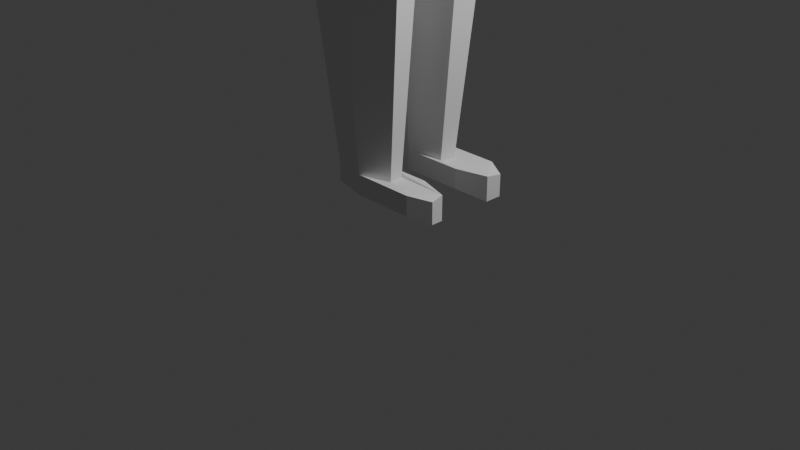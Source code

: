# Source: Sans_nom.blend  (saved by Blender 4.5.88; exported with 4.5.12 LTS)
import bpy
from mathutils import Matrix  # noqa: F401  (used for matrix-valued properties, if any)

bpy.ops.wm.read_factory_settings(use_empty=True)
scene = bpy.context.scene
scene.name = 'Scene'

# ---- collections
col_collection = bpy.data.collections.new('Collection'); scene.collection.children.link(col_collection)

# ---- world
world_world = bpy.data.worlds.new('World'); scene.world = world_world
world_world.use_nodes = True; world_world.node_tree.nodes.clear()
_N = world_world.node_tree.nodes; _L = world_world.node_tree.links
n0 = _N.new('ShaderNodeOutputWorld'); n0.name = 'World Output'; n0.location = (200, 100)
n1 = _N.new('ShaderNodeBackground'); n1.name = 'Background'; n1.location = (-200, 100)
n1.inputs[0].default_value = (0.05088, 0.05088, 0.05088, 1.0)
_L.new(n1.outputs[0], n0.inputs[0])
n0.is_active_output = True
world_world.color = (0.05088, 0.05088, 0.05088)
world_world.sun_shadow_jitter_overblur = 0.0

# ---- cameras
cam_camera = bpy.data.cameras.new('Camera')
cam_camera.clip_end = 100.0
cam_camera.ortho_scale = 7.314

# ---- lights
light_light = bpy.data.lights.new('Light', 'POINT')
light_light.energy = 1000.0
light_light.shadow_soft_size = 0.1

# ---- meshes
me_cube_003 = bpy.data.meshes.new('Cube.003')
me_cube_003.from_pydata([(-0.6741, 0.923, 0.5402), (-0.483, 0.8288, 3.595), (0.6763, 0.923, 0.5402), (0.8757, 0.9345, 3.662), (-0.6822, 0.0, 0.2186), (-0.7869, 0.0, 3.489), (0.9261, -2.789e-11, 0.2318), (1.069, 0.0, 3.489), (0.005893, 1.229, 0.5402), (0.01058, 1.135, 3.466), (0.9102, 0.4221, 0.3283), (0.9954, 0.31, 3.358), (-0.8639, 0.385, 3.435), (-0.8639, 0.4221, 0.3283), (0.5893, 0.0, 0.05739), (0.4726, 0.2532, 0.1609), (-0.137, 0.0, -0.02642), (-0.3306, 0.1798, 0.0965), (-0.759, 0.995, 0.8374), (0.6821, 0.995, 0.8374), (1.046, -4.78e-10, 0.5313), (-0.9216, -4.78e-10, 0.5313), (0.0001375, 1.236, 0.8374), (1.005, 0.5163, 0.6844), (-1.008, 0.5163, 0.6844), (-0.5798, 0.7884, 1.986), (-0.615, 0.8333, 1.408), (0.5956, 0.7884, 1.986), (0.6312, 0.8333, 1.408), (1.019, -3.911e-11, 1.976), (1.075, -3.344e-11, 1.285), (-0.807, -3.911e-11, 1.976), (-0.7878, -3.344e-11, 1.285), (0.01012, 1.05, 1.986), (0.01132, 1.11, 1.408), (0.9301, 0.4305, 1.981), (0.9756, 0.4324, 1.347), (-0.902, 0.4305, 2.103), (-0.9062, 0.4324, 1.347), (0.874, 0.69, 0.464), (0.8902, 0.6836, 3.375), (0.8859, 0.7745, 0.7609), (0.8749, 0.6486, 1.377), (0.8578, 0.6244, 1.984), (-0.6377, 0.8626, 0.3253), (0.6548, 0.8626, 0.3253), (0.01313, 1.149, 0.3253), (0.8786, 0.3945, 0.1046), (-0.8193, 0.3945, 0.1046), (0.4865, 0.2636, -0.0009996), (-0.3496, 0.1872, -0.068), (0.844, 0.6449, 0.2459), (-0.4715, 0.6596, -0.6404), (0.5254, 0.7384, -0.6497), (0.03634, 0.9566, -0.6497), (0.6961, 0.3816, -0.669), (-0.5238, 0.3816, -0.6737), (0.3972, 0.2818, -0.6711), (-0.2402, 0.2236, -0.6681), (0.6697, 0.5724, -0.6645), (0.4476, 0.5686, -1.816), (0.06485, 0.7394, -1.816), (0.5198, 0.2532, -1.831), (-0.3704, 0.2532, -1.834), (0.3473, 0.2112, -1.832), (-0.1516, 0.1657, -1.83), (0.5605, 0.4387, -1.827), (-0.4598, 0.6596, -1.771), (0.4756, 0.2532, -2.138), (0.5163, 0.5106, -2.135), (0.06485, 0.7394, -2.076), (-0.3704, 0.2532, -2.094), (-0.1516, 0.1657, -2.09), (-0.4598, 0.6596, -2.031), (0.3117, 0.2648, -3.993), (0.3377, 0.4288, -3.991), (0.04998, 0.5746, -3.953), (-0.2273, 0.2648, -3.965), (-0.0879, 0.209, -3.962), (-0.2843, 0.5237, -3.925), (0.04998, 0.5746, -4.165), (-0.2273, 0.2648, -4.177), (-0.0879, 0.209, -4.175), (-0.2843, 0.5237, -4.137), (0.8984, 0.3048, -3.968), (0.925, 0.4577, -3.982), (0.7059, 0.5746, -3.953), (0.5681, 0.209, -3.962), (0.8984, 0.3048, -4.231), (0.925, 0.4577, -4.213), (0.7059, 0.5746, -4.165), (0.5681, 0.209, -4.175), (-0.6376, 0.8515, 3.876), (-0.8698, 0.0, 3.992), (1.119, 0.0, 3.992), (-0.9536, 0.4419, 3.934), (-0.7242, 0.9446, 4.327), (0.8968, 0.8588, 4.309), (-0.9817, 0.0, 4.455), (1.128, 0.0, 4.455), (1.043, 0.4829, 4.503), (-1.075, 0.4902, 4.391), (0.9156, 0.7265, 4.466), (-0.6377, 0.9545, 4.49), (0.6071, 0.8351, 4.49), (-0.8658, 0.0, 4.604), (1.067, 0.0, 4.604), (0.9866, 0.4739, 4.547), (-0.9481, 0.552, 4.547), (0.8662, 0.6403, 4.519), (-0.773, 0.211, 0.2734), (1.035, 0.009411, 3.684), (0.9181, 0.211, 0.28), (-0.8254, 0.1456, 3.462), (0.5309, 0.1266, 0.1091), (-0.2338, 0.08991, 0.03504), (1.025, 0.2582, 0.6078), (-0.9649, 0.2582, 0.6078), (-0.847, 0.2162, 1.316), (-0.8545, 0.2152, 2.04), (1.025, 0.2162, 1.316), (0.9743, 0.2152, 1.978), (1.19, 0.02292, 4.039), (-0.9117, 0.2209, 3.963), (1.159, 0.07909, 4.483), (-1.028, 0.2451, 4.423), (1.052, 0.1923, 4.576), (-0.907, 0.1912, 4.576), (0.3077, 0.9782, 3.519), (0.3493, 1.072, 0.5402), (0.3494, 1.113, 0.8374), (0.3288, 0.9682, 1.408), (0.31, 0.9161, 1.986), (0.3418, 1.002, 0.3253), (0.2868, 0.8449, -0.6497), (0.2609, 0.6519, -1.816), (0.2961, 0.6222, -2.106), (0.1973, 0.4999, -3.973), (-0.3341, 1.076, 0.5402), (-0.2815, 0.9819, 3.466), (-0.3794, 1.115, 0.8374), (-0.3018, 0.9716, 1.408), (-0.2848, 0.9193, 1.986), (-0.3123, 1.006, 0.3253), (-0.2176, 0.8081, -0.645), (-0.1975, 0.6995, -1.793), (-0.1975, 0.6995, -2.053), (-0.1172, 0.5491, -3.939), (-0.1172, 0.5491, -4.151), (-0.7187, 0.6069, 3.409), (-0.769, 0.6725, 0.4342), (-0.8836, 0.7557, 0.7609), (-0.7606, 0.6329, 1.377), (-0.7409, 0.6095, 2.045), (-0.7285, 0.6285, 0.215), (-0.4976, 0.5206, -0.6571), (-0.4151, 0.4564, -1.803), (-0.4151, 0.4564, -2.062), (-0.2558, 0.3942, -3.945), (-0.2558, 0.3942, -4.157), (-0.7956, 0.6467, 3.905), (-0.8995, 0.7174, 4.359), (-0.7929, 0.7533, 4.519), (-0.5053, 0.7578, 2.69), (0.5994, 0.7443, 2.777), (0.9387, 0.0, 2.732), (-0.7016, 0.0, 2.732), (0.01783, 0.9902, 2.69), (0.931, 0.4306, 2.758), (-0.7782, 0.4306, 2.765), (0.8486, 0.6075, 2.735), (-0.7399, 0.2442, 2.749), (0.937, 0.2442, 2.796), (0.2838, 0.8712, 2.69), (-0.2437, 0.874, 2.69), (-0.6417, 0.5942, 2.727), (0.8343, 0.9746, 4.007), (-0.5446, 0.8878, 4.638), (0.5312, 0.7845, 4.638), (-0.7418, 0.0, 4.736), (0.9731, 0.0, 4.736), (0.8592, 0.4724, 4.687), (-0.813, 0.5398, 4.687), (0.7552, 0.6161, 4.663), (0.9162, 0.229, 4.712), (-0.7774, 0.228, 4.712), (-0.6788, 0.7138, 4.663), (1.099, 0.8493, 3.605), (1.242, 0.3408, 3.367), (1.123, 0.6318, 3.383), (1.105, 0.8415, 4.117), (1.304, 0.4897, 4.305), (1.184, 0.6947, 4.324), (1.227, 0.08972, 3.613), (1.373, 0.1048, 3.873), (1.353, 0.2126, 4.264), (1.071, 0.8828, 3.907), (1.309, 0.7212, 3.653), (1.406, 0.3852, 3.517), (1.338, 0.5478, 3.541), (1.289, 0.7202, 3.999), (1.419, 0.5007, 4.153), (1.339, 0.6365, 4.148), (1.364, 0.2432, 3.684), (1.454, 0.2501, 3.839), (1.457, 0.3168, 4.116), (1.265, 0.7436, 3.88), (1.421, 0.6464, 3.684), (1.506, 0.4295, 3.625), (1.439, 0.5233, 3.608), (1.4, 0.67, 3.897), (1.477, 0.5092, 4.016), (1.427, 0.5893, 3.998), (1.48, 0.339, 3.71), (1.492, 0.3237, 3.799), (1.52, 0.3988, 3.971), (1.392, 0.6839, 3.817), (1.002, 0.6668, 3.359), (1.121, 0.3144, 3.335), (1.199, 0.4846, 4.389), (1.075, 0.7222, 4.408), (1.134, 0.02215, 3.63), (1.293, 0.0372, 3.956), (0.9963, 0.917, 3.621), (1.266, 0.1574, 4.35), (0.9965, 0.8692, 4.216), (0.9421, 0.9512, 3.962), (1.525, 0.5048, 3.821), (0.3581, 0.859, 4.575), (0.1092, 0.8829, 4.625), (-0.1398, 0.9067, 4.625), (-0.3887, 0.9306, 4.575), (0.3161, 0.8052, 4.722), (0.1009, 0.8258, 4.773), (-0.1143, 0.8465, 4.773), (-0.3295, 0.8671, 4.722), (0.4684, 0.6357, 4.747), (0.1816, 0.6552, 4.797), (-0.1052, 0.6747, 4.797), (-0.392, 0.6943, 4.747), (0.5917, 0.9564, 3.59), (0.5994, 0.9819, 4.04), (0.3077, 0.9782, 3.519)], [(242, 240)], [(175, 149, 1, 163), (173, 128, 3, 164), (174, 139, 9, 167), (172, 111, 7, 165), (170, 40, 11, 168), (171, 113, 12, 169), (112, 6, 14, 114), (110, 13, 17, 115), (114, 115, 17, 15), (118, 38, 24, 117), (42, 36, 23, 41), (120, 30, 20, 116), (141, 34, 22, 140), (131, 28, 19, 130), (152, 26, 18, 151), (129, 130, 19, 2), (138, 140, 22, 8), (112, 116, 20, 6), (39, 41, 23, 10), (110, 117, 24, 13), (118, 119, 37, 38), (42, 43, 35, 36), (120, 121, 29, 30), (141, 142, 33, 34), (131, 132, 27, 28), (152, 153, 25, 26), (150, 151, 18, 0), (28, 27, 43, 42), (2, 19, 41, 39), (28, 42, 41, 19), (164, 3, 40, 170), (10, 15, 49, 47), (2, 39, 51, 45), (15, 17, 50, 49), (129, 2, 45, 133), (150, 0, 44, 154), (138, 8, 46, 143), (39, 10, 47, 51), (17, 13, 48, 50), (49, 50, 58, 57), (154, 44, 52, 155), (51, 47, 55, 59), (47, 49, 57, 55), (143, 46, 54, 144), (45, 51, 59, 53), (50, 48, 56, 58), (133, 45, 53, 134), (53, 59, 66, 60), (58, 56, 63, 65), (134, 53, 60, 135), (57, 58, 65, 64), (59, 55, 62, 66), (55, 57, 64, 62), (156, 63, 56, 155), (144, 54, 61, 145), (66, 62, 68, 69), (66, 69, 60), (62, 64, 68), (145, 61, 70, 146), (136, 70, 61, 135), (65, 63, 71, 72), (156, 67, 73, 157), (72, 68, 64, 65), (72, 71, 77, 78), (136, 69, 75, 137), (157, 73, 79, 158), (69, 68, 74, 75), (68, 72, 78, 74), (146, 70, 76, 147), (89, 88, 91, 82, 81, 159, 83, 148, 80, 90), (78, 77, 81, 82), (78, 82, 91, 87), (158, 79, 83, 159), (147, 76, 80, 148), (76, 137, 75, 74, 78, 87, 84, 85, 86), (86, 85, 89, 90), (84, 87, 91, 88), (85, 84, 88, 89), (80, 76, 86, 90), (113, 5, 93, 123), (149, 12, 95, 160), (160, 95, 101, 161), (123, 93, 98, 125), (102, 97, 104, 109), (100, 102, 109, 107), (124, 100, 107, 126), (161, 101, 108, 162), (125, 98, 105, 127), (101, 125, 127, 108), (99, 124, 126, 106), (94, 122, 124, 99), (95, 123, 125, 101), (12, 113, 123, 95), (7, 111, 122, 94), (36, 35, 121, 120), (32, 31, 119, 118), (4, 21, 117, 110), (10, 23, 116, 112), (36, 120, 116, 23), (32, 118, 117, 21), (14, 16, 115, 114), (4, 110, 115, 16), (10, 112, 114, 15), (166, 5, 113, 171), (168, 11, 111, 172), (70, 136, 137, 76), (69, 136, 135, 60), (54, 134, 135, 61), (46, 133, 134, 54), (8, 129, 133, 46), (34, 33, 132, 131), (8, 22, 130, 129), (34, 131, 130, 22), (167, 9, 128, 173), (79, 147, 148, 83), (73, 146, 147, 79), (67, 145, 146, 73), (52, 144, 145, 67), (44, 143, 144, 52), (0, 138, 143, 44), (26, 25, 142, 141), (0, 18, 140, 138), (26, 141, 140, 18), (163, 1, 139, 174), (96, 161, 162, 103), (92, 160, 161, 96), (1, 149, 160, 92), (77, 158, 159, 81), (71, 157, 158, 77), (63, 156, 157, 71), (67, 156, 155, 52), (48, 154, 155, 56), (13, 150, 154, 48), (13, 24, 151, 150), (38, 37, 153, 152), (38, 152, 151, 24), (169, 12, 149, 175), (37, 169, 175, 153), (25, 163, 174, 142), (33, 167, 173, 132), (35, 168, 172, 121), (31, 166, 171, 119), (27, 164, 170, 43), (119, 171, 169, 37), (43, 170, 168, 35), (121, 172, 165, 29), (142, 174, 167, 33), (132, 173, 164, 27), (153, 175, 163, 25), (127, 105, 179, 185), (109, 104, 178, 183), (107, 109, 183, 181), (162, 108, 182, 186), (103, 162, 186, 177), (126, 107, 181, 184), (108, 127, 185, 182), (106, 126, 184, 180), (218, 217, 189, 188), (220, 219, 191, 192), (222, 221, 193, 194), (217, 223, 187, 189), (224, 222, 194, 195), (219, 224, 195, 191), (225, 220, 192, 190), (223, 226, 196, 187), (221, 218, 188, 193), (226, 225, 190, 196), (193, 188, 198, 203), (189, 187, 197, 199), (187, 196, 206, 197), (191, 195, 205, 201), (192, 191, 201, 202), (196, 190, 200, 206), (195, 194, 204, 205), (190, 192, 202, 200), (188, 189, 199, 198), (194, 193, 203, 204), (199, 197, 207, 209), (197, 206, 216, 207), (201, 205, 215, 211), (202, 201, 211, 212), (206, 200, 210, 216), (205, 204, 214, 215), (200, 202, 212, 210), (198, 199, 209, 208), (204, 203, 213, 214), (203, 198, 208, 213), (176, 97, 225, 226), (111, 11, 218, 221), (3, 176, 226, 223), (97, 102, 220, 225), (100, 124, 224, 219), (124, 122, 222, 224), (40, 3, 223, 217), (122, 111, 221, 222), (102, 100, 219, 220), (11, 40, 217, 218), (214, 227, 215), (212, 227, 210), (213, 227, 214), (208, 227, 213), (207, 227, 209), (216, 227, 207), (215, 227, 211), (211, 227, 212), (210, 227, 216), (209, 227, 208), (231, 103, 177, 235), (236, 183, 178, 232), (186, 239, 235, 177), (239, 238, 234, 235), (238, 237, 233, 234), (237, 236, 232, 233), (104, 228, 232, 178), (228, 229, 233, 232), (229, 230, 234, 233), (230, 231, 235, 234), (104, 97, 176, 241), (3, 240, 241, 176)])
_uv = me_cube_003.uv_layers.new(name='CarteUV')
_uv.uv.foreach_set('vector', [0.5932, 0.2188, 0.625, 0.2188, 0.625, 0.25, 0.5932, 0.25, 0.5932, 0.439, 0.625, 0.439, 0.625, 0.5, 0.5932, 0.5, 0.5932, 0.3125, 0.625, 0.3125, 0.625, 0.375, 0.5932, 0.375, 0.5932, 0.5938, 0.625, 0.5938, 0.625, 0.625, 0.5932, 0.625, 0.5932, 0.5312, 0.625, 0.5312, 0.625, 0.5625, 0.5932, 0.5625, 0.5932, 0.1562, 0.625, 0.1562, 0.625, 0.1875, 0.5932, 0.1875, 0.375, 0.5937, 0.375, 0.625, 0.375, 0.625, 0.375, 0.5938, 0.375, 0.1562, 0.375, 0.1875, 0.375, 0.1875, 0.375, 0.1562, 0.375, 0.5938, 0.375, 0.1562, 0.375, 0.1875, 0.375, 0.5625, 0.4979, 0.1562, 0.4979, 0.1875, 0.4146, 0.1875, 0.4146, 0.1562, 0.4979, 0.5312, 0.4979, 0.5625, 0.4146, 0.5625, 0.4146, 0.5312, 0.4979, 0.5937, 0.4979, 0.625, 0.4146, 0.625, 0.4146, 0.5937, 0.4979, 0.3125, 0.4979, 0.375, 0.4146, 0.375, 0.4146, 0.3125, 0.4979, 0.439, 0.4979, 0.5, 0.4146, 0.5, 0.4146, 0.439, 0.4979, 0.2187, 0.4979, 0.25, 0.4146, 0.25, 0.4146, 0.2188, 0.375, 0.439, 0.4146, 0.439, 0.4146, 0.5, 0.375, 0.5, 0.375, 0.3125, 0.4146, 0.3125, 0.4146, 0.375, 0.375, 0.375, 0.375, 0.5937, 0.4146, 0.5937, 0.4146, 0.625, 0.375, 0.625, 0.375, 0.5312, 0.4146, 0.5312, 0.4146, 0.5625, 0.375, 0.5625, 0.375, 0.1562, 0.4146, 0.1562, 0.4146, 0.1875, 0.375, 0.1875, 0.4979, 0.1562, 0.5614, 0.1562, 0.5614, 0.1875, 0.4979, 0.1875, 0.4979, 0.5312, 0.5614, 0.5312, 0.5614, 0.5625, 0.4979, 0.5625, 0.4979, 0.5937, 0.5614, 0.5938, 0.5614, 0.625, 0.4979, 0.625, 0.4979, 0.3125, 0.5614, 0.3125, 0.5614, 0.375, 0.4979, 0.375, 0.4979, 0.439, 0.5614, 0.439, 0.5614, 0.5, 0.4979, 0.5, 0.4979, 0.2187, 0.5614, 0.2188, 0.5614, 0.25, 0.4979, 0.25, 0.375, 0.2188, 0.4146, 0.2188, 0.4146, 0.25, 0.375, 0.25, 0.4979, 0.5, 0.5614, 0.5, 0.5614, 0.5312, 0.4979, 0.5312, 0.375, 0.5, 0.4146, 0.5, 0.4146, 0.5312, 0.375, 0.5312, 0.4979, 0.5, 0.4979, 0.5312, 0.4146, 0.5312, 0.4146, 0.5, 0.5932, 0.5, 0.625, 0.5, 0.625, 0.5312, 0.5932, 0.5312, 0.375, 0.5625, 0.375, 0.5625, 0.375, 0.5625, 0.375, 0.5625, 0.375, 0.5, 0.375, 0.5312, 0.375, 0.5312, 0.375, 0.5, 0.375, 0.5625, 0.375, 0.1875, 0.375, 0.1875, 0.375, 0.5625, 0.375, 0.439, 0.375, 0.5, 0.375, 0.5, 0.375, 0.439, 0.375, 0.2188, 0.375, 0.25, 0.375, 0.25, 0.375, 0.2188, 0.375, 0.3125, 0.375, 0.375, 0.375, 0.375, 0.375, 0.3125, 0.375, 0.5312, 0.375, 0.5625, 0.375, 0.5625, 0.375, 0.5312, 0.375, 0.1875, 0.375, 0.1875, 0.375, 0.1875, 0.375, 0.1875, 0.375, 0.5625, 0.375, 0.1875, 0.375, 0.1875, 0.375, 0.5625, 0.375, 0.2188, 0.375, 0.25, 0.375, 0.25, 0.375, 0.2188, 0.375, 0.5312, 0.375, 0.5625, 0.375, 0.5625, 0.375, 0.5312, 0.375, 0.5625, 0.375, 0.5625, 0.375, 0.5625, 0.375, 0.5625, 0.375, 0.3125, 0.375, 0.375, 0.375, 0.375, 0.375, 0.3125, 0.375, 0.5, 0.375, 0.5312, 0.375, 0.5312, 0.375, 0.5, 0.375, 0.1875, 0.375, 0.1875, 0.375, 0.1875, 0.375, 0.1875, 0.375, 0.439, 0.375, 0.5, 0.375, 0.5, 0.375, 0.439, 0.375, 0.5, 0.375, 0.5312, 0.375, 0.5312, 0.375, 0.5, 0.375, 0.1875, 0.375, 0.1875, 0.375, 0.1875, 0.375, 0.1875, 0.375, 0.439, 0.375, 0.5, 0.375, 0.5, 0.375, 0.439, 0.375, 0.5625, 0.375, 0.1875, 0.375, 0.1875, 0.375, 0.5625, 0.375, 0.5312, 0.375, 0.5625, 0.375, 0.5625, 0.375, 0.5312, 0.375, 0.5625, 0.375, 0.5625, 0.375, 0.5625, 0.375, 0.5625, 0.1875, 0.09375, 0.375, 0.1875, 0.375, 0.1875, 0.375, 0.2188, 0.375, 0.3125, 0.375, 0.375, 0.375, 0.375, 0.1875, 0.1875, 0.375, 0.5312, 0.375, 0.5625, 0.375, 0.5625, 0.375, 0.5312, 0.375, 0.5312, 0.375, 0.5312, 0.375, 0.5, 0.375, 0.5625, 0.375, 0.5625, 0.375, 0.5625, 0.1875, 0.1875, 0.375, 0.375, 0.375, 0.375, 0.1875, 0.1875, 0.375, 0.455, 0.375, 0.375, 0.375, 0.375, 0.375, 0.439, 0.375, 0.1875, 0.375, 0.1875, 0.375, 0.1875, 0.375, 0.1875, 0.1875, 0.09375, 0.0, 0.0, 0.0, 0.0, 0.1875, 0.09375, 0.375, 0.1875, 0.375, 0.5625, 0.375, 0.5625, 0.375, 0.1875, 0.375, 0.1875, 0.375, 0.1875, 0.375, 0.1875, 0.375, 0.1875, 0.375, 0.455, 0.375, 0.5312, 0.375, 0.5312, 0.375, 0.455, 0.1875, 0.09375, 0.0, 0.0, 0.0, 0.0, 0.1875, 0.09375, 0.375, 0.5312, 0.375, 0.5625, 0.375, 0.5625, 0.375, 0.5312, 0.375, 0.5625, 0.375, 0.1875, 0.375, 0.1875, 0.375, 0.5625, 0.1875, 0.1875, 0.375, 0.375, 0.375, 0.375, 0.1875, 0.1875, 0.375, 0.5312, 0.375, 0.5625, 0.375, 0.1875, 0.375, 0.1875, 0.375, 0.1875, 0.1875, 0.09375, 0.0, 0.0, 0.1875, 0.1875, 0.375, 0.375, 0.375, 0.375, 0.375, 0.1875, 0.375, 0.1875, 0.375, 0.1875, 0.375, 0.1875, 0.375, 0.1875, 0.375, 0.1875, 0.375, 0.1875, 0.375, 0.1875, 0.1875, 0.09375, 0.0, 0.0, 0.0, 0.0, 0.1875, 0.09375, 0.1875, 0.1875, 0.375, 0.375, 0.375, 0.375, 0.1875, 0.1875, 0.375, 0.375, 0.375, 0.455, 0.375, 0.5312, 0.375, 0.5625, 0.375, 0.1875, 0.375, 0.1875, 0.375, 0.5625, 0.375, 0.5312, 0.375, 0.375, 0.375, 0.375, 0.375, 0.5312, 0.375, 0.5312, 0.375, 0.375, 0.375, 0.5625, 0.375, 0.1875, 0.375, 0.1875, 0.375, 0.5625, 0.375, 0.5312, 0.375, 0.5625, 0.375, 0.5625, 0.375, 0.5312, 0.375, 0.375, 0.375, 0.375, 0.375, 0.375, 0.375, 0.375, 0.625, 0.1562, 0.625, 0.125, 0.625, 0.125, 0.625, 0.1563, 0.625, 0.2188, 0.625, 0.1875, 0.625, 0.1875, 0.625, 0.2188, 0.625, 0.2188, 0.625, 0.1875, 0.625, 0.1875, 0.625, 0.2188, 0.625, 0.1563, 0.625, 0.125, 0.625, 0.125, 0.625, 0.1562, 0.625, 0.5312, 0.625, 0.5, 0.625, 0.5, 0.625, 0.5312, 0.625, 0.5625, 0.625, 0.5312, 0.625, 0.5312, 0.625, 0.5625, 0.625, 0.5938, 0.625, 0.5625, 0.625, 0.5625, 0.625, 0.5938, 0.625, 0.2188, 0.625, 0.1875, 0.625, 0.1875, 0.625, 0.2188, 0.625, 0.1562, 0.625, 0.125, 0.625, 0.125, 0.625, 0.1562, 0.625, 0.1875, 0.625, 0.1562, 0.625, 0.1562, 0.625, 0.1875, 0.625, 0.625, 0.625, 0.5938, 0.625, 0.5938, 0.625, 0.625, 0.625, 0.625, 0.625, 0.5938, 0.625, 0.5938, 0.625, 0.625, 0.625, 0.1875, 0.625, 0.1563, 0.625, 0.1562, 0.625, 0.1875, 0.625, 0.1875, 0.625, 0.1562, 0.625, 0.1563, 0.625, 0.1875, 0.625, 0.625, 0.625, 0.5938, 0.625, 0.5938, 0.625, 0.625, 0.4979, 0.5625, 0.5614, 0.5625, 0.5614, 0.5938, 0.4979, 0.5937, 0.4979, 0.125, 0.5614, 0.125, 0.5614, 0.1562, 0.4979, 0.1562, 0.375, 0.125, 0.4146, 0.125, 0.4146, 0.1562, 0.375, 0.1562, 0.375, 0.5625, 0.4146, 0.5625, 0.4146, 0.5937, 0.375, 0.5937, 0.4979, 0.5625, 0.4979, 0.5937, 0.4146, 0.5937, 0.4146, 0.5625, 0.4979, 0.125, 0.4979, 0.1562, 0.4146, 0.1562, 0.4146, 0.125, 0.375, 0.625, 0.375, 0.125, 0.375, 0.1562, 0.375, 0.5938, 0.375, 0.125, 0.375, 0.1562, 0.375, 0.1562, 0.375, 0.125, 0.375, 0.5625, 0.375, 0.5937, 0.375, 0.5938, 0.375, 0.5625, 0.5932, 0.125, 0.625, 0.125, 0.625, 0.1562, 0.5932, 0.1562, 0.5932, 0.5625, 0.625, 0.5625, 0.625, 0.5938, 0.5932, 0.5938, 0.375, 0.375, 0.375, 0.455, 0.375, 0.455, 0.375, 0.375, 0.375, 0.5312, 0.375, 0.455, 0.375, 0.439, 0.375, 0.5, 0.375, 0.375, 0.375, 0.439, 0.375, 0.439, 0.375, 0.375, 0.375, 0.375, 0.375, 0.439, 0.375, 0.439, 0.375, 0.375, 0.375, 0.375, 0.375, 0.439, 0.375, 0.439, 0.375, 0.375, 0.4979, 0.375, 0.5614, 0.375, 0.5614, 0.439, 0.4979, 0.439, 0.375, 0.375, 0.4146, 0.375, 0.4146, 0.439, 0.375, 0.439, 0.4979, 0.375, 0.4979, 0.439, 0.4146, 0.439, 0.4146, 0.375, 0.5932, 0.375, 0.625, 0.375, 0.625, 0.439, 0.5932, 0.439, 0.0, 0.0, 0.1875, 0.1875, 0.1875, 0.1875, 0.0, 0.0, 0.0, 0.0, 0.1875, 0.1875, 0.1875, 0.1875, 0.0, 0.0, 0.0, 0.0, 0.1875, 0.1875, 0.1875, 0.1875, 0.0, 0.0, 0.375, 0.25, 0.375, 0.3125, 0.1875, 0.1875, 0.0, 0.0, 0.375, 0.25, 0.375, 0.3125, 0.375, 0.3125, 0.375, 0.25, 0.375, 0.25, 0.375, 0.3125, 0.375, 0.3125, 0.375, 0.25, 0.4979, 0.25, 0.5614, 0.25, 0.5614, 0.3125, 0.4979, 0.3125, 0.375, 0.25, 0.4146, 0.25, 0.4146, 0.3125, 0.375, 0.3125, 0.4979, 0.25, 0.4979, 0.3125, 0.4146, 0.3125, 0.4146, 0.25, 0.5932, 0.25, 0.625, 0.25, 0.625, 0.3125, 0.5932, 0.3125, 0.625, 0.25, 0.625, 0.2188, 0.625, 0.2188, 0.625, 0.25, 0.625, 0.25, 0.625, 0.2188, 0.625, 0.2188, 0.625, 0.25, 0.625, 0.25, 0.625, 0.2188, 0.625, 0.2188, 0.625, 0.25, 0.375, 0.1875, 0.1875, 0.09375, 0.1875, 0.09375, 0.375, 0.1875, 0.375, 0.1875, 0.1875, 0.09375, 0.1875, 0.09375, 0.375, 0.1875, 0.375, 0.1875, 0.1875, 0.09375, 0.1875, 0.09375, 0.375, 0.1875, 0.0, 0.0, 0.1875, 0.09375, 0.375, 0.2188, 0.375, 0.25, 0.375, 0.1875, 0.375, 0.2188, 0.375, 0.2188, 0.375, 0.1875, 0.375, 0.1875, 0.375, 0.2188, 0.375, 0.2188, 0.375, 0.1875, 0.375, 0.1875, 0.4146, 0.1875, 0.4146, 0.2188, 0.375, 0.2188, 0.4979, 0.1875, 0.5614, 0.1875, 0.5614, 0.2188, 0.4979, 0.2187, 0.4979, 0.1875, 0.4979, 0.2187, 0.4146, 0.2188, 0.4146, 0.1875, 0.5932, 0.1875, 0.625, 0.1875, 0.625, 0.2188, 0.5932, 0.2188, 0.5614, 0.1875, 0.5932, 0.1875, 0.5932, 0.2188, 0.5614, 0.2188, 0.5614, 0.25, 0.5932, 0.25, 0.5932, 0.3125, 0.5614, 0.3125, 0.5614, 0.375, 0.5932, 0.375, 0.5932, 0.439, 0.5614, 0.439, 0.5614, 0.5625, 0.5932, 0.5625, 0.5932, 0.5938, 0.5614, 0.5938, 0.5614, 0.125, 0.5932, 0.125, 0.5932, 0.1562, 0.5614, 0.1562, 0.5614, 0.5, 0.5932, 0.5, 0.5932, 0.5312, 0.5614, 0.5312, 0.5614, 0.1562, 0.5932, 0.1562, 0.5932, 0.1875, 0.5614, 0.1875, 0.5614, 0.5312, 0.5932, 0.5312, 0.5932, 0.5625, 0.5614, 0.5625, 0.5614, 0.5938, 0.5932, 0.5938, 0.5932, 0.625, 0.5614, 0.625, 0.5614, 0.3125, 0.5932, 0.3125, 0.5932, 0.375, 0.5614, 0.375, 0.5614, 0.439, 0.5932, 0.439, 0.5932, 0.5, 0.5614, 0.5, 0.5614, 0.2188, 0.5932, 0.2188, 0.5932, 0.25, 0.5614, 0.25, 0.625, 0.1562, 0.625, 0.125, 0.625, 0.125, 0.625, 0.1562, 0.625, 0.5312, 0.625, 0.5, 0.625, 0.5, 0.625, 0.5312, 0.625, 0.5625, 0.625, 0.5312, 0.625, 0.5312, 0.625, 0.5625, 0.625, 0.2188, 0.625, 0.1875, 0.625, 0.1875, 0.625, 0.2188, 0.625, 0.25, 0.625, 0.2188, 0.625, 0.2188, 0.625, 0.25, 0.625, 0.5938, 0.625, 0.5625, 0.625, 0.5625, 0.625, 0.5938, 0.625, 0.1875, 0.625, 0.1562, 0.625, 0.1562, 0.625, 0.1875, 0.625, 0.625, 0.625, 0.5938, 0.625, 0.5938, 0.625, 0.625, 0.625, 0.5625, 0.625, 0.5312, 0.625, 0.5312, 0.625, 0.5625, 0.625, 0.5312, 0.625, 0.5625, 0.625, 0.5625, 0.625, 0.5312, 0.625, 0.5938, 0.625, 0.5938, 0.625, 0.5938, 0.625, 0.5938, 0.625, 0.5312, 0.625, 0.5, 0.625, 0.5, 0.625, 0.5312, 0.625, 0.5938, 0.625, 0.5938, 0.625, 0.5938, 0.625, 0.5938, 0.625, 0.5625, 0.625, 0.5938, 0.625, 0.5938, 0.625, 0.5625, 0.625, 0.5, 0.625, 0.5312, 0.625, 0.5312, 0.625, 0.5, 0.0, 0.0, 0.0, 0.0, 0.0, 0.0, 0.0, 0.0, 0.625, 0.5938, 0.625, 0.5625, 0.625, 0.5625, 0.625, 0.5938, 0.0, 0.0, 0.0, 0.0, 0.0, 0.0, 0.0, 0.0, 0.625, 0.5938, 0.625, 0.5625, 0.625, 0.5625, 0.625, 0.5938, 0.625, 0.5312, 0.625, 0.5, 0.625, 0.5, 0.625, 0.5312, 0.0, 0.0, 0.0, 0.0, 0.0, 0.0, 0.0, 0.0, 0.625, 0.5625, 0.625, 0.5938, 0.625, 0.5938, 0.625, 0.5625, 0.625, 0.5312, 0.625, 0.5625, 0.625, 0.5625, 0.625, 0.5312, 0.0, 0.0, 0.0, 0.0, 0.0, 0.0, 0.0, 0.0, 0.625, 0.5938, 0.625, 0.5938, 0.625, 0.5938, 0.625, 0.5938, 0.625, 0.5, 0.625, 0.5312, 0.625, 0.5312, 0.625, 0.5, 0.625, 0.5625, 0.625, 0.5312, 0.625, 0.5312, 0.625, 0.5625, 0.625, 0.5938, 0.625, 0.5938, 0.625, 0.5938, 0.625, 0.5938, 0.625, 0.5312, 0.625, 0.5, 0.625, 0.5, 0.625, 0.5312, 0.0, 0.0, 0.0, 0.0, 0.0, 0.0, 0.0, 0.0, 0.625, 0.5625, 0.625, 0.5938, 0.625, 0.5938, 0.625, 0.5625, 0.625, 0.5312, 0.625, 0.5625, 0.625, 0.5625, 0.625, 0.5312, 0.0, 0.0, 0.0, 0.0, 0.0, 0.0, 0.0, 0.0, 0.625, 0.5938, 0.625, 0.5938, 0.625, 0.5938, 0.625, 0.5938, 0.625, 0.5, 0.625, 0.5312, 0.625, 0.5312, 0.625, 0.5, 0.625, 0.5625, 0.625, 0.5312, 0.625, 0.5312, 0.625, 0.5625, 0.625, 0.5938, 0.625, 0.5938, 0.625, 0.5938, 0.625, 0.5938, 0.625, 0.5938, 0.625, 0.5625, 0.625, 0.5625, 0.625, 0.5938, 0.0, 0.0, 0.0, 0.0, 0.0, 0.0, 0.0, 0.0, 0.625, 0.5938, 0.625, 0.5625, 0.625, 0.5625, 0.625, 0.5938, 0.0, 0.0, 0.0, 0.0, 0.0, 0.0, 0.0, 0.0, 0.625, 0.5, 0.625, 0.5312, 0.625, 0.5312, 0.625, 0.5, 0.625, 0.5625, 0.625, 0.5938, 0.625, 0.5938, 0.625, 0.5625, 0.625, 0.5938, 0.625, 0.5938, 0.625, 0.5938, 0.625, 0.5938, 0.625, 0.5312, 0.625, 0.5, 0.625, 0.5, 0.625, 0.5312, 0.625, 0.5938, 0.625, 0.5938, 0.625, 0.5938, 0.625, 0.5938, 0.625, 0.5312, 0.625, 0.5625, 0.625, 0.5625, 0.625, 0.5312, 0.625, 0.5625, 0.625, 0.5312, 0.625, 0.5312, 0.625, 0.5625, 0.625, 0.5938, 0.625, 0.5938, 0.625, 0.5938, 0.625, 0.5312, 0.625, 0.5, 0.625, 0.5, 0.625, 0.5938, 0.625, 0.5938, 0.625, 0.5938, 0.625, 0.5625, 0.625, 0.5938, 0.625, 0.5938, 0.625, 0.5, 0.625, 0.5312, 0.625, 0.5312, 0.0, 0.0, 0.0, 0.0, 0.0, 0.0, 0.625, 0.5938, 0.625, 0.5625, 0.625, 0.5625, 0.625, 0.5625, 0.625, 0.5312, 0.625, 0.5312, 0.0, 0.0, 0.0, 0.0, 0.0, 0.0, 0.625, 0.5312, 0.625, 0.5625, 0.625, 0.5625, 0.625, 0.3, 0.625, 0.25, 0.625, 0.25, 0.625, 0.3, 0.625, 0.4687, 0.625, 0.5312, 0.625, 0.5, 0.625, 0.45, 0.625, 0.2188, 0.625, 0.2812, 0.625, 0.3, 0.625, 0.25, 0.625, 0.2812, 0.625, 0.3438, 0.625, 0.35, 0.625, 0.3, 0.625, 0.3438, 0.625, 0.4062, 0.625, 0.4, 0.625, 0.35, 0.625, 0.4062, 0.625, 0.4687, 0.625, 0.45, 0.625, 0.4, 0.625, 0.5, 0.625, 0.45, 0.625, 0.45, 0.625, 0.5, 0.625, 0.45, 0.625, 0.4, 0.625, 0.4, 0.625, 0.45, 0.625, 0.4, 0.625, 0.35, 0.625, 0.35, 0.625, 0.4, 0.625, 0.35, 0.625, 0.3, 0.625, 0.3, 0.625, 0.35, 0.625, 0.5, 0.0, 0.0, 0.0, 0.0, 0.0, 0.0, 0.0, 0.0, 0.0, 0.0, 0.0, 0.0, 0.0, 0.0])
me_cube_003.update()

# ---- objects
ob_light = bpy.data.objects.new('Light', light_light)
ob_camera = bpy.data.objects.new('Camera', cam_camera)
ob_cube = bpy.data.objects.new('Cube', me_cube_003)

# ---- transforms, parenting, visibility, modifiers, constraints
ob_light.location = (4.076, 1.005, 5.904)
ob_light.rotation_euler = (0.6503, 0.05522, 1.866)
ob_light.lock_rotations_4d = False
ob_light.empty_display_type = 'ARROWS'
ob_light.color = (0.0, 0.0, 0.0, 0.0)
ob_light.lineart.crease_threshold = 0.0
ob_camera.location = (7.359, -6.926, 4.958)
ob_camera.rotation_euler = (1.109, 0.0, 0.8149)
ob_camera.lock_rotations_4d = False
ob_camera.empty_display_type = 'ARROWS'
ob_camera.color = (0.0, 0.0, 0.0, 0.0)
ob_camera.display_type = 'WIRE'
ob_camera.lineart.crease_threshold = 0.0
ob_cube.location = (0.009155, -0.006635, 4.637)
_m = ob_cube.modifiers.new('Miroir', 'MIRROR')
_m.use_axis = (False, True, False)

# ---- collection membership
col_collection.objects.link(ob_light)
col_collection.objects.link(ob_camera)
col_collection.objects.link(ob_cube)

# ---- scene / render settings (as saved in the file)
scene.camera = ob_camera
scene.frame_start = 1; scene.frame_end = 250; scene.frame_set(1)
scene.render.engine = 'BLENDER_EEVEE_NEXT'
bpy.context.view_layer.update()
